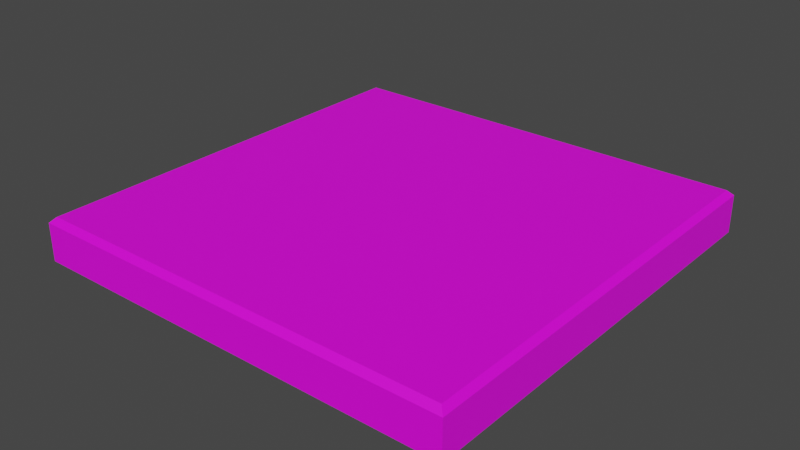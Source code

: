 # Source: floor_tile_01.blend  (saved by Blender 2.81.16; exported with 4.5.12 LTS)
import bpy
from mathutils import Matrix  # noqa: F401  (used for matrix-valued properties, if any)

bpy.ops.wm.read_factory_settings(use_empty=True)
scene = bpy.context.scene
scene.name = 'Scene'

# ---- images (referenced by path relative to the original .blend; pixels are not part of the script)
import os
ASSET_DIR = os.environ.get("B2B_ASSET_DIR", "")  # directory of the original .blend (textures are referenced by path, not embedded)
HERE = os.path.dirname(os.path.abspath(__file__))  # packed textures are extracted next to this script under _unpacked/

def load_image(name, relpath, width, height, colorspace="sRGB"):
    """Load a texture the original file referenced (path relative to the .blend, or extracted next to this script)."""
    p = next((c for c in (os.path.join(HERE, relpath), os.path.join(ASSET_DIR, relpath)) if relpath and os.path.exists(c)), "")
    if p:
        img = bpy.data.images.load(p, check_existing=True)
        img.name = name
    else:  # same state as the original file: an image datablock whose file is absent (Cycles renders it pink)
        img = bpy.data.images.new(name, width, height)
        img.source = "FILE"
        img.filepath = "//" + (relpath or name)
    img.colorspace_settings.name = colorspace
    return img
img_floor_tile_01_png = load_image('floor_tile_01.png', 'floor_tile_01.png', 1024, 1024, 'sRGB')

# ---- materials (node trees are filled in below, after node groups)
mat_material_001 = bpy.data.materials.new('Material.001')
mat_material_001.use_transparent_shadow = False

# ---- material node trees
mat_material_001.use_nodes = True; mat_material_001.node_tree.nodes.clear()
_N = mat_material_001.node_tree.nodes; _L = mat_material_001.node_tree.links
n0 = _N.new('ShaderNodeOutputMaterial'); n0.name = 'Material Output'; n0.location = (300, 300)
n1 = _N.new('ShaderNodeBsdfPrincipled'); n1.name = 'Principled BSDF'; n1.location = (10, 300)
n1.distribution = 'GGX'
n1.subsurface_method = 'BURLEY'
n1.inputs[3].default_value = 1.45
n1.inputs[27].default_value = (0.0, 0.0, 0.0, 1.0)
n1.inputs[28].default_value = 1.0
n2 = _N.new('ShaderNodeTexImage'); n2.name = 'Image Texture'; n2.location = (-280, 280)
n2.image = img_floor_tile_01_png
_L.new(n1.outputs[0], n0.inputs[0])
_L.new(n2.outputs[0], n1.inputs[0])
n0.is_active_output = True

# ---- world
world_world = bpy.data.worlds.new('World'); scene.world = world_world
world_world.use_nodes = True; world_world.node_tree.nodes.clear()
_N = world_world.node_tree.nodes; _L = world_world.node_tree.links
n0 = _N.new('ShaderNodeOutputWorld'); n0.name = 'World Output'; n0.location = (300, 300)
n1 = _N.new('ShaderNodeBackground'); n1.name = 'Background'; n1.location = (10, 300)
n1.inputs[0].default_value = (0.05088, 0.05088, 0.05088, 1.0)
_L.new(n1.outputs[0], n0.inputs[0])
n0.is_active_output = True
world_world.color = (0.05088, 0.05088, 0.05088)
world_world.use_sun_shadow = False
world_world.sun_shadow_jitter_overblur = 0.0

# ---- meshes
me_cube_001 = bpy.data.meshes.new('Cube.001')
me_cube_001.from_pydata([(-1.0, -1.0, 0.8), (-1.0, 1.0, 0.8), (1.0, -1.0, 0.8), (1.0, 1.0, 0.8), (-0.9749, -0.9749, 1.0), (-1.0, -1.0, 0.9749), (-0.9749, 0.9749, 1.0), (-1.0, 1.0, 0.9749), (0.9749, -0.9749, 1.0), (1.0, -1.0, 0.9749), (0.9749, 0.9749, 1.0), (1.0, 1.0, 0.9749)], [], [(10, 6, 4, 8), (3, 11, 9, 2), (0, 5, 7, 1), (1, 3, 2, 0), (1, 7, 11, 3), (4, 6, 7, 5), (6, 10, 11, 7), (10, 8, 9, 11), (8, 4, 5, 9), (2, 9, 5, 0)])
_uv = me_cube_001.uv_layers.new(name='UVMap')
_uv.uv.foreach_set('vector', [0.4525, 0.9808, 0.006476, 0.9808, 0.006477, 0.9098, 0.4525, 0.9098, 0.7589, 0.3008, 0.7589, 0.5283, 0.3013, 0.5283, 0.3013, 0.3008, 0.7662, 0.3004, 0.7662, 0.5279, 0.3087, 0.5279, 0.3087, 0.3004, 0.04008, 0.06488, 0.4976, 0.06488, 0.4976, 0.1474, 0.04008, 0.1474, 0.7566, 0.2981, 0.7566, 0.5256, 0.2991, 0.5256, 0.2991, 0.2981, 0.7635, 0.564, 0.3174, 0.564, 0.3055, 0.5311, 0.763, 0.5311, 0.7543, 0.5618, 0.3083, 0.5618, 0.2963, 0.5289, 0.7539, 0.5289, 0.7602, 0.5648, 0.3141, 0.5648, 0.3022, 0.5319, 0.7597, 0.5319, 0.7677, 0.564, 0.3216, 0.564, 0.3097, 0.5311, 0.7672, 0.5311, 0.7586, 0.3031, 0.7586, 0.5306, 0.3011, 0.5306, 0.3011, 0.3031])
me_cube_001.materials.append(mat_material_001)
me_cube_001.use_remesh_fix_poles = True
me_cube_001.use_remesh_preserve_attributes = False
me_cube_001.use_mirror_vertex_groups = False
me_cube_001.update()

# ---- objects
ob_cube = bpy.data.objects.new('Cube', me_cube_001)

# ---- transforms, parenting, visibility, modifiers, constraints
ob_cube.location = (0.0, 0.0, -1.0)
ob_cube.lineart.crease_threshold = 0.0

# ---- collection membership
scene.collection.objects.link(ob_cube)

# ---- scene / render settings (as saved in the file)
scene.frame_start = 1; scene.frame_end = 250; scene.frame_set(1)
scene.render.engine = 'BLENDER_EEVEE_NEXT'
scene.cycles.use_denoising = False
scene.cycles.samples = 128
scene.cycles.sampling_pattern = 'TABULATED_SOBOL'
scene.cycles.use_adaptive_sampling = False
scene.cycles.use_light_tree = False
scene.view_settings.view_transform = 'Filmic'
bpy.context.view_layer.update()

# ---- added for rendering (the .blend has no active camera and no usable light): camera, sun
cam_auto = bpy.data.cameras.new('AutoCamera')
cam_auto.lens = 50.0
cam_auto.sensor_width = 36.0
cam_auto.clip_end = 1000.0
ob_auto_camera = bpy.data.objects.new('AutoCamera', cam_auto)
scene.collection.objects.link(ob_auto_camera)
ob_auto_camera.location = (2.62346, -3.14816, 1.99877)
ob_auto_camera.rotation_euler = (1.09748, -7.21219e-08, 0.694738)
scene.camera = ob_auto_camera
light_auto_sun = bpy.data.lights.new('AutoSun', 'SUN')
light_auto_sun.energy = 3.0
light_auto_sun.angle = 0.0523599
ob_auto_sun = bpy.data.objects.new('AutoSun', light_auto_sun)
scene.collection.objects.link(ob_auto_sun)
ob_auto_sun.rotation_euler = (0.872665, 0.174533, 0.523599)
bpy.context.view_layer.update()
